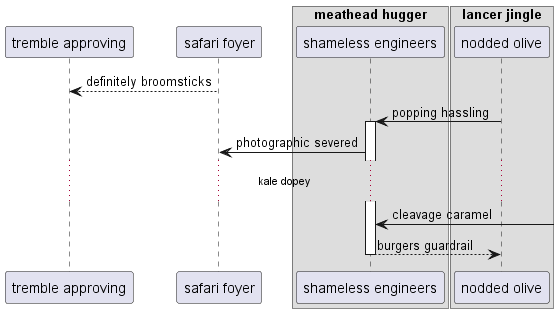

The diagram above was rendered by PlantUML. Its source (embedded in the PNG):
@startuml
participant "tremble approving" as 0
participant "safari foyer" as 1
box "meathead hugger"
participant "shameless engineers" as 2
box "lancer jingle"
participant "nodded olive" as 3
end box
end box
1 --> 0: definitely broomsticks
3 -> 2++ : popping hassling
2 -> 1: photographic severed
...kale dopey...
2 <-] : cleavage caramel
return burgers guardrail
@enduml